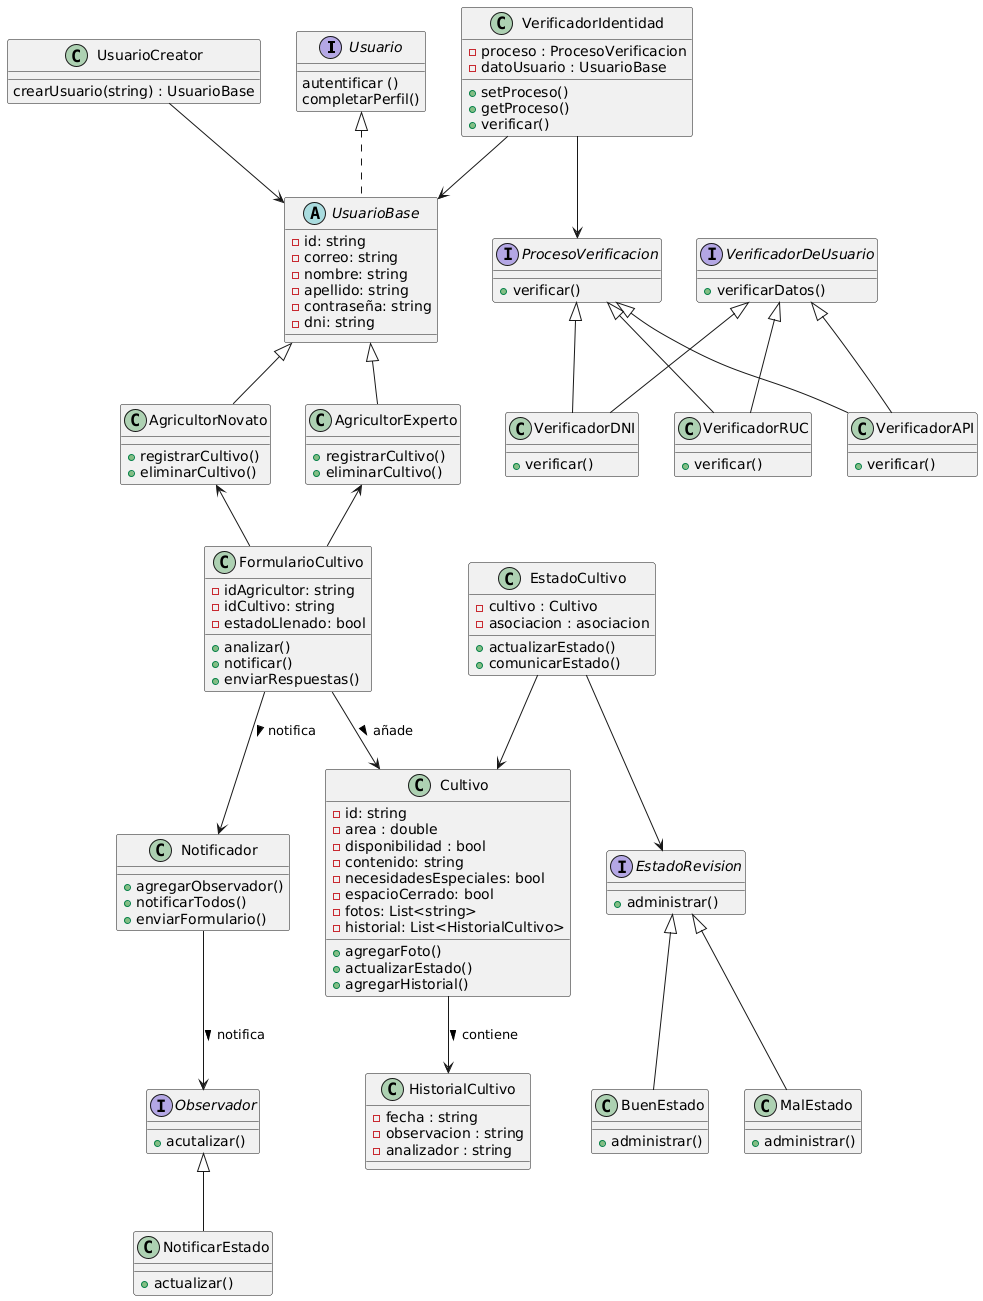

The diagram above was rendered by PlantUML. Its source (embedded in the PNG):
@startuml
interface Usuario{
autentificar ()
completarPerfil()
}
class UsuarioCreator{
crearUsuario(string) : UsuarioBase
}
abstract UsuarioBase{
-id: string
-correo: string
-nombre: string
-apellido: string 
-contraseña: string
-dni: string
}
class AgricultorNovato{
+registrarCultivo()
+eliminarCultivo()
}
class AgricultorExperto{
+registrarCultivo()
+eliminarCultivo()
}
class Cultivo{
-id: string
-area : double
-disponibilidad : bool
-contenido: string
-necesidadesEspeciales: bool
-espacioCerrado: bool
-fotos: List<string>
-historial: List<HistorialCultivo>
+agregarFoto()
+actualizarEstado()
+agregarHistorial()
}
class FormularioCultivo{
-idAgricultor: string
-idCultivo: string
-estadoLlenado: bool
+analizar()
+notificar()
+enviarRespuestas()
}
class HistorialCultivo{
-fecha : string
-observacion : string
-analizador : string
}
class Notificador{
+agregarObservador()
+notificarTodos()
+enviarFormulario()
}
interface Observador{
+acutalizar()
}
class NotificarEstado{ 
+actualizar()
}
class BuenEstado{
+administrar()
}
class MalEstado{
+administrar()
}
class EstadoCultivo{
-cultivo : Cultivo
-asociacion : asociacion
+actualizarEstado()
+comunicarEstado()
}
interface EstadoRevision{
+administrar()
}
class VerificadorIdentidad{
-proceso : ProcesoVerificacion
-datoUsuario : UsuarioBase
+setProceso()
+getProceso()
+verificar()
}
interface ProcesoVerificacion{
+verificar()
}
class VerificadorDNI{
+verificar()
}
class VerificadorRUC{
+verificar()
}
class VerificadorAPI{
+verificar()
}
interface VerificadorDeUsuario{
+verificarDatos()
}

Usuario <|.. UsuarioBase
UsuarioCreator --> UsuarioBase
UsuarioBase <|-- AgricultorNovato
UsuarioBase <|-- AgricultorExperto
Cultivo --> HistorialCultivo: contiene >
AgricultorNovato <-- FormularioCultivo
AgricultorExperto <-- FormularioCultivo
FormularioCultivo --> Cultivo : añade >
FormularioCultivo --> Notificador : notifica >
EstadoCultivo --> Cultivo
EstadoCultivo --> EstadoRevision
Notificador --> Observador : notifica >
Observador <|-- NotificarEstado
EstadoRevision <|-- BuenEstado
EstadoRevision <|-- MalEstado
VerificadorIdentidad --> ProcesoVerificacion
ProcesoVerificacion <|-- VerificadorRUC
ProcesoVerificacion <|-- VerificadorDNI
ProcesoVerificacion <|-- VerificadorAPI
VerificadorDeUsuario <|-- VerificadorRUC
VerificadorDeUsuario <|-- VerificadorDNI
VerificadorDeUsuario <|-- VerificadorAPI
VerificadorIdentidad --> UsuarioBase
@enduml